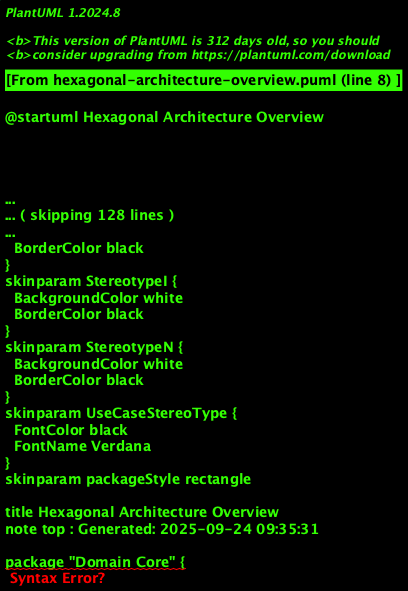

The diagram above was rendered by PlantUML. Its source (embedded in the PNG):
@startuml Hexagonal Architecture Overview
!theme plain
skinparam packageStyle rectangle

title Hexagonal Architecture Overview
note top : Generated: 2025-09-24 09:35:31

package "Domain Core" {
  package "Customer" {
    [<b>Customer</b>] as Customer
    [... 2 more] as CustomerMore
  }
  package "Delivery" {
    [<b>Delivery</b>] as Delivery
  }
  package "Inventory" {
    [<b>Inventory</b>] as Inventory
  }
  package "Notification" {
    [<b>Notification</b>] as Notification
    [<b>NotificationTemplate</b>] as NotificationTemplate
  }
  package "Observability" {
    [<b>AnalyticsSession</b>] as AnalyticsSession
    [<b>ObservabilitySession</b>] as ObservabilitySession
  }
  package "Order" {
    [<b>Order</b>] as Order
    [<b>OrderWorkflow</b>] as OrderWorkflow
  }
  package "Payment" {
    [<b>Payment</b>] as Payment
    [<b>PaymentMethod</b>] as PaymentMethod
  }
  package "Pricing" {
    [<b>PricingRule</b>] as PricingRule
  }
  package "Product" {
    [<b>Product</b>] as Product
  }
  package "Promotion" {
    [<b>Promotion</b>] as Promotion
    [<b>Voucher</b>] as Voucher
  }
  package "Review" {
    [<b>ProductReview</b>] as ProductReview
  }
  package "Seller" {
    [<b>Seller</b>] as Seller
  }
  package "ShoppingCart" {
    [<b>ShoppingCart</b>] as ShoppingCart
  }
}

package "Application Layer" {
  package "Customer Application" {
    [<b>CustomerApplicationService</b>] as CustomerApplicationService
  }
  package "Shoppingcart Application" {
    [<b>ShoppingCartApplicationService</b>] as ShoppingCartApplicationService
  }
  package "Inventory Application" {
    [<b>InventoryApplicationService</b>] as InventoryApplicationService
  }
  package "Common Application" {
    [<b>DomainEventApplicationService</b>] as DomainEventApplicationService
  }
  package "Product Application" {
    [<b>ProductApplicationService</b>] as ProductApplicationService
  }
  package "Observability Application" {
    [<b>ObservabilityEventService</b>] as ObservabilityEventService
    [<b>AnalyticsQueryService</b>] as AnalyticsQueryService
    [<b>DataRetentionService</b>] as DataRetentionService
    [... 1 more] as ObservabilityAppMore
  }
  package "Payment Application" {
    [<b>PaymentApplicationService</b>] as PaymentApplicationService
  }
  package "Notification Application" {
    [<b>NotificationApplicationService</b>] as NotificationApplicationService
  }
  package "Order Application" {
    [<b>OrderApplicationService</b>] as OrderApplicationService
  }
  package "Promotion Application" {
    [<b>PromotionApplicationService</b>] as PromotionApplicationService
  }
}

package "Infrastructure Layer" {
  package "Customer Infrastructure" {
    [<b>CustomerRepository</b>] as CustomerRepository
    [<b>JpaCustomerRepository</b>] as JpaCustomerRepository
    [... 2 more] as CustomerInfraMore
  }
  package "Pricing Infrastructure" {
    [<b>PricingRuleRepository</b>] as PricingRuleRepository
    [<b>CommissionService</b>] as CommissionService
    [... 3 more] as PricingInfraMore
  }
  package "Delivery Infrastructure" {
    [<b>DeliveryRepository</b>] as DeliveryRepository
    [<b>DeliveryManagementService</b>] as DeliveryManagementService
    [... 3 more] as DeliveryInfraMore
  }
  package "Shoppingcart Infrastructure" {
    [<b>ShoppingCartRepository</b>] as ShoppingCartRepository
    [<b>ShoppingCartDomainService</b>] as ShoppingCartDomainService
    [... 3 more] as ShoppingcartInfraMore
  }
  package "Inventory Infrastructure" {
    [<b>InventoryRepository</b>] as InventoryRepository
    [<b>InventoryDomainService</b>] as InventoryDomainService
    [... 5 more] as InventoryInfraMore
  }
  package "Review Infrastructure" {
    [<b>ProductReviewRepository</b>] as ProductReviewRepository
    [<b>JpaProductReviewRepository</b>] as JpaProductReviewRepository
    [... 1 more] as ReviewInfraMore
  }
  package "Common Infrastructure" {
    [<b>BaseRepository</b>] as BaseRepository
    [<b>Repository</b>] as Repository
    [... 6 more] as CommonInfraMore
  }
  package "Product Infrastructure" {
    [<b>ProductRepository</b>] as ProductRepository
    [<b>ProductJpaConfig</b>] as ProductJpaConfig
    [... 3 more] as ProductInfraMore
  }
  package "Observability Infrastructure" {
    [<b>AnalyticsDataRepository</b>] as AnalyticsDataRepository
    [<b>TracingAspect</b>] as TracingAspect
    [... 10 more] as ObservabilityInfraMore
  }
  package "Payment Infrastructure" {
    [<b>PaymentMethodRepository</b>] as PaymentMethodRepository
    [<b>PaymentRepository</b>] as PaymentRepository
    [... 8 more] as PaymentInfraMore
  }
  package "Notification Infrastructure" {
    [<b>NotificationRepository</b>] as NotificationRepository
    [<b>NotificationTemplateRepository</b>] as NotificationTemplateRepository
    [... 8 more] as NotificationInfraMore
  }
  package "Order Infrastructure" {
    [<b>OrderRepository</b>] as OrderRepository
    [<b>OrderWorkflowRepository</b>] as OrderWorkflowRepository
    [... 8 more] as OrderInfraMore
  }
  package "Promotion Infrastructure" {
    [<b>VoucherRepository</b>] as VoucherRepository
    [<b>PromotionRepository</b>] as PromotionRepository
    [... 7 more] as PromotionInfraMore
  }
  package "Seller Infrastructure" {
    [<b>SellerRepository</b>] as SellerRepository
    [<b>SellerProfileService</b>] as SellerProfileService
    [... 2 more] as SellerInfraMore
  }
}

package "Interface Layer" {
  [<b>GlobalExceptionHandler</b>] as GlobalExceptionHandler
  [<b>ProfileInfoController</b>] as ProfileInfoController
  [<b>DatabaseHealthController</b>] as DatabaseHealthController
  [<b>AnalyticsQueryController</b>] as AnalyticsQueryController
  [<b>OrderController</b>] as OrderController
  [... 12 more] as MoreControllers
}

' Layer Dependencies
GlobalExceptionHandler --> CustomerApplicationService
CustomerApplicationService --> Customer
CustomerRepository --> Customer

@enduml